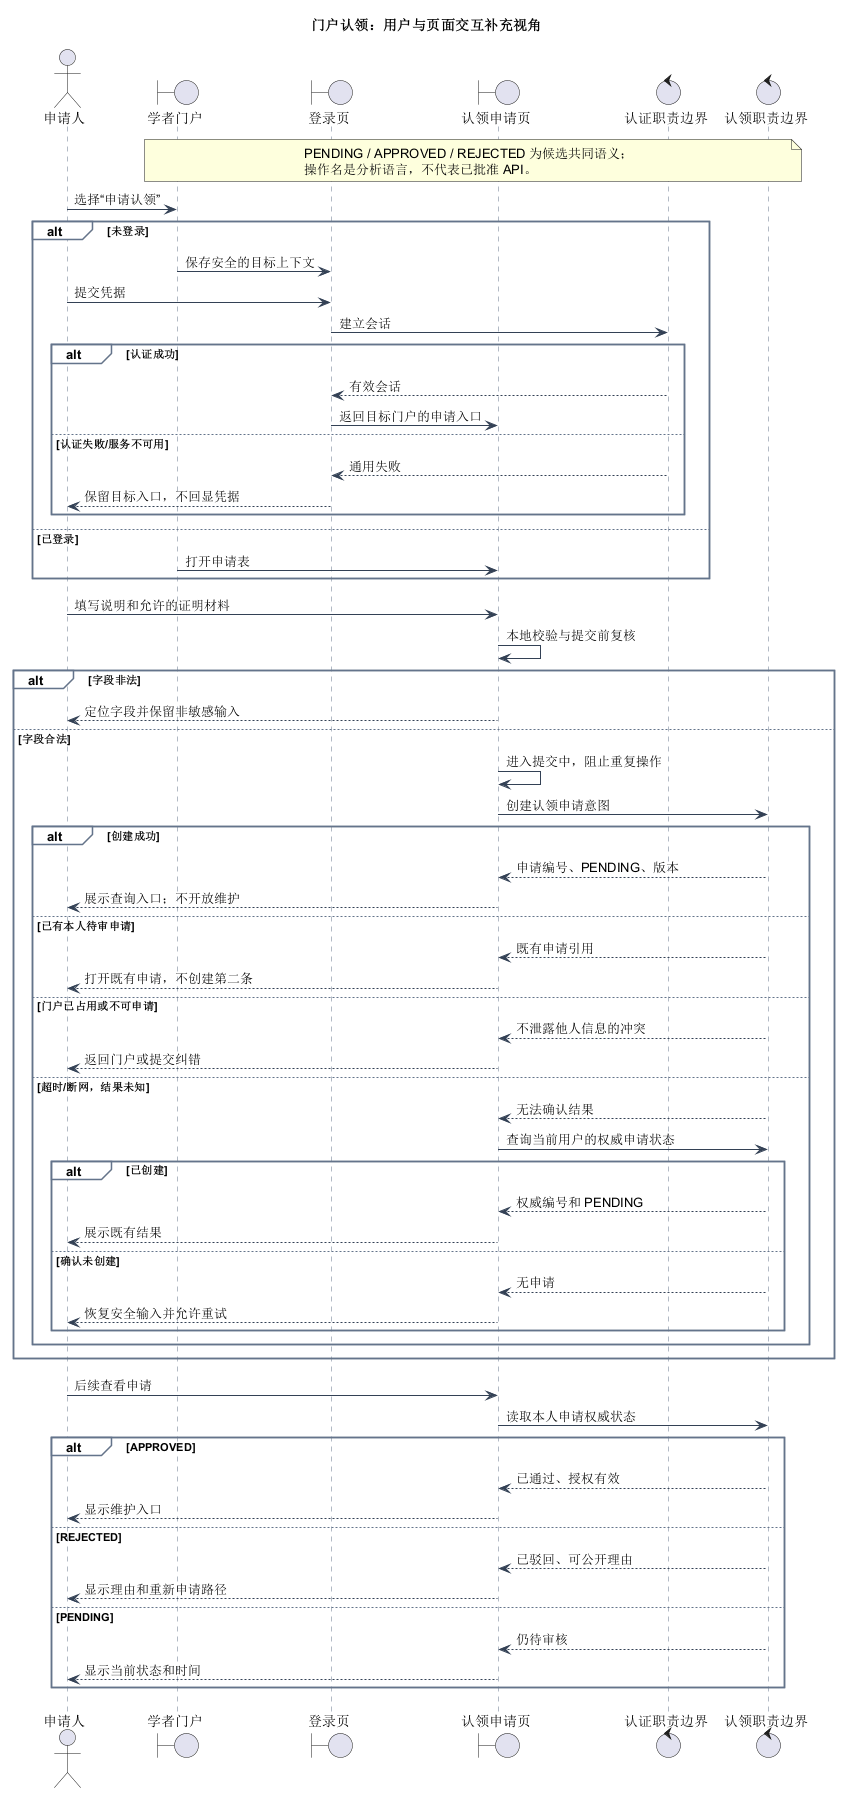

The diagram above was rendered by PlantUML. Its source (embedded in the PNG):
@startuml
!pragma layout smetana
title 门户认领：用户与页面交互补充视角

skinparam backgroundColor #FFFFFF
skinparam shadowing false
skinparam sequence {
  ArrowColor #334155
  LifeLineBorderColor #64748B
  LifeLineBackgroundColor #F8FAFC
  ParticipantBorderColor #475569
  ParticipantBackgroundColor #E2E8F0
  GroupBorderColor #64748B
  GroupBackgroundColor #F8FAFC
}

actor 申请人
boundary 学者门户 as PortalPage
boundary 登录页 as LoginPage
boundary 认领申请页 as ClaimPage
control 认证职责边界 as AuthService
control 认领职责边界 as ClaimService

note over PortalPage, ClaimService
PENDING / APPROVED / REJECTED 为候选共同语义；
操作名是分析语言，不代表已批准 API。
end note

申请人 -> PortalPage: 选择“申请认领”

alt 未登录
  PortalPage -> LoginPage: 保存安全的目标上下文
  申请人 -> LoginPage: 提交凭据
  LoginPage -> AuthService: 建立会话
  alt 认证成功
    AuthService --> LoginPage: 有效会话
    LoginPage -> ClaimPage: 返回目标门户的申请入口
  else 认证失败/服务不可用
    AuthService --> LoginPage: 通用失败
    LoginPage --> 申请人: 保留目标入口，不回显凭据
  end
else 已登录
  PortalPage -> ClaimPage: 打开申请表
end

申请人 -> ClaimPage: 填写说明和允许的证明材料
ClaimPage -> ClaimPage: 本地校验与提交前复核

alt 字段非法
  ClaimPage --> 申请人: 定位字段并保留非敏感输入
else 字段合法
  ClaimPage -> ClaimPage: 进入提交中，阻止重复操作
  ClaimPage -> ClaimService: 创建认领申请意图

  alt 创建成功
    ClaimService --> ClaimPage: 申请编号、PENDING、版本
    ClaimPage --> 申请人: 展示查询入口；不开放维护
  else 已有本人待审申请
    ClaimService --> ClaimPage: 既有申请引用
    ClaimPage --> 申请人: 打开既有申请，不创建第二条
  else 门户已占用或不可申请
    ClaimService --> ClaimPage: 不泄露他人信息的冲突
    ClaimPage --> 申请人: 返回门户或提交纠错
  else 超时/断网，结果未知
    ClaimService --> ClaimPage: 无法确认结果
    ClaimPage -> ClaimService: 查询当前用户的权威申请状态
    alt 已创建
      ClaimService --> ClaimPage: 权威编号和 PENDING
      ClaimPage --> 申请人: 展示既有结果
    else 确认未创建
      ClaimService --> ClaimPage: 无申请
      ClaimPage --> 申请人: 恢复安全输入并允许重试
    end
  end
end

申请人 -> ClaimPage: 后续查看申请
ClaimPage -> ClaimService: 读取本人申请权威状态
alt APPROVED
  ClaimService --> ClaimPage: 已通过、授权有效
  ClaimPage --> 申请人: 显示维护入口
else REJECTED
  ClaimService --> ClaimPage: 已驳回、可公开理由
  ClaimPage --> 申请人: 显示理由和重新申请路径
else PENDING
  ClaimService --> ClaimPage: 仍待审核
  ClaimPage --> 申请人: 显示当前状态和时间
end
@enduml